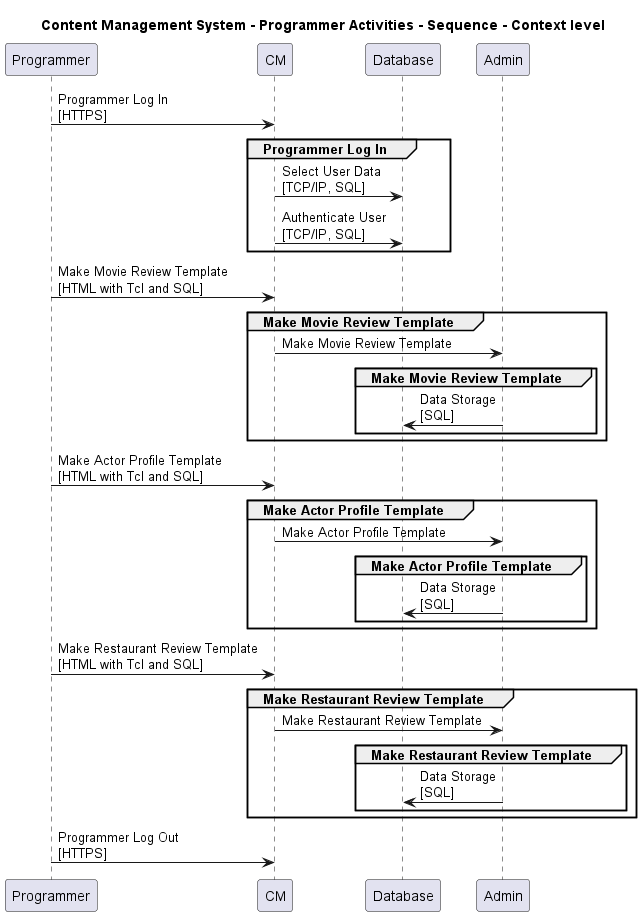

The diagram above was rendered by PlantUML. Its source (embedded in the PNG):
@startuml

title Content Management System - Programmer Activities - Sequence - Context level

participant "Programmer" as ContentManagementSystem.Actors.Programmer
participant "CM" as ContentManagementSystem.SoftwareSystems.CM
participant "Database" as ContentManagementSystem.SoftwareSystems.Database
participant "Admin" as ContentManagementSystem.SoftwareSystems.Admin

ContentManagementSystem.Actors.Programmer -> ContentManagementSystem.SoftwareSystems.CM : Programmer Log In\n[HTTPS]
group Programmer Log In
ContentManagementSystem.SoftwareSystems.CM -> ContentManagementSystem.SoftwareSystems.Database : Select User Data\n[TCP/IP, SQL]
ContentManagementSystem.SoftwareSystems.CM -> ContentManagementSystem.SoftwareSystems.Database : Authenticate User\n[TCP/IP, SQL]
end
ContentManagementSystem.Actors.Programmer -> ContentManagementSystem.SoftwareSystems.CM : Make Movie Review Template\n[HTML with Tcl and SQL]
group Make Movie Review Template
ContentManagementSystem.SoftwareSystems.CM -> ContentManagementSystem.SoftwareSystems.Admin : Make Movie Review Template
group Make Movie Review Template
ContentManagementSystem.SoftwareSystems.Admin -> ContentManagementSystem.SoftwareSystems.Database : Data Storage\n[SQL]
end
end
ContentManagementSystem.Actors.Programmer -> ContentManagementSystem.SoftwareSystems.CM : Make Actor Profile Template\n[HTML with Tcl and SQL]
group Make Actor Profile Template
ContentManagementSystem.SoftwareSystems.CM -> ContentManagementSystem.SoftwareSystems.Admin : Make Actor Profile Template
group Make Actor Profile Template
ContentManagementSystem.SoftwareSystems.Admin -> ContentManagementSystem.SoftwareSystems.Database : Data Storage\n[SQL]
end
end
ContentManagementSystem.Actors.Programmer -> ContentManagementSystem.SoftwareSystems.CM : Make Restaurant Review Template\n[HTML with Tcl and SQL]
group Make Restaurant Review Template
ContentManagementSystem.SoftwareSystems.CM -> ContentManagementSystem.SoftwareSystems.Admin : Make Restaurant Review Template
group Make Restaurant Review Template
ContentManagementSystem.SoftwareSystems.Admin -> ContentManagementSystem.SoftwareSystems.Database : Data Storage\n[SQL]
end
end
ContentManagementSystem.Actors.Programmer -> ContentManagementSystem.SoftwareSystems.CM : Programmer Log Out\n[HTTPS]


@enduml